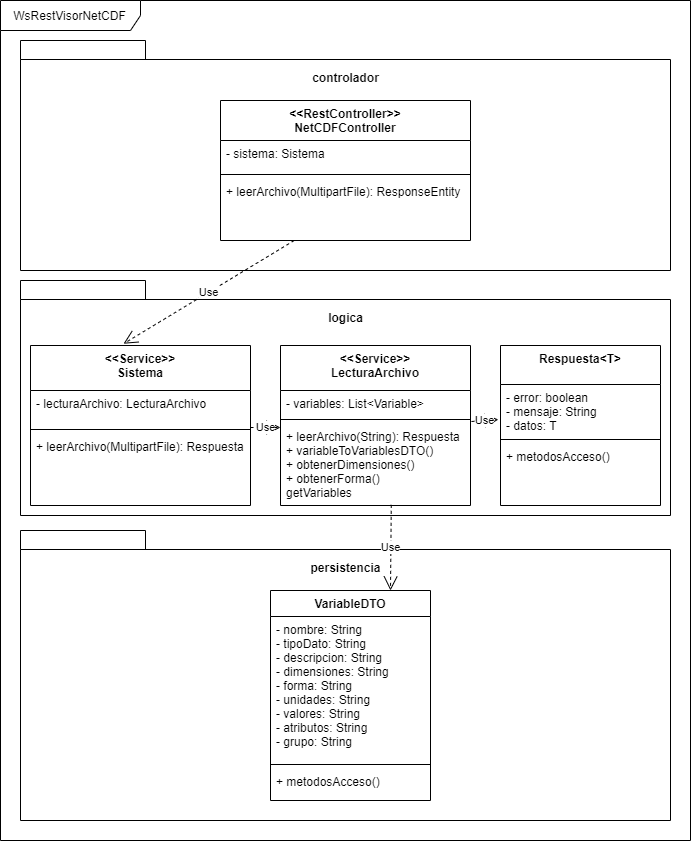

The diagram above was exported from draw.io. Its source (the exported page's mxGraphModel, read from the mxfile embedded in the PNG):
<mxGraphModel dx="1108" dy="1718" grid="1" gridSize="10" guides="1" tooltips="1" connect="1" arrows="1" fold="1" page="1" pageScale="1" pageWidth="850" pageHeight="1100" background="#ffffff" math="0" shadow="0">
  <root>
    <mxCell id="0" />
    <mxCell id="1" parent="0" />
    <mxCell id="fGuaz5Y-OWP5AVdqLEVL-1" value="WsRestVisorNetCDF" style="shape=umlFrame;whiteSpace=wrap;html=1;width=140;height=30;" parent="1" vertex="1">
      <mxGeometry x="200" y="-1090" width="690" height="840" as="geometry" />
    </mxCell>
    <mxCell id="fGuaz5Y-OWP5AVdqLEVL-19" value="&lt;br&gt;logica" style="shape=folder;fontStyle=1;spacingTop=10;tabWidth=125;tabHeight=19;tabPosition=left;html=1;horizontal=1;verticalAlign=top;" parent="1" vertex="1">
      <mxGeometry x="220" y="-810" width="650" height="235" as="geometry" />
    </mxCell>
    <mxCell id="fGuaz5Y-OWP5AVdqLEVL-6" value="&lt;br&gt;controlador" style="shape=folder;fontStyle=1;spacingTop=10;tabWidth=125;tabHeight=19;tabPosition=left;html=1;horizontal=1;verticalAlign=top;" parent="1" vertex="1">
      <mxGeometry x="220" y="-1050" width="650" height="230" as="geometry" />
    </mxCell>
    <mxCell id="fGuaz5Y-OWP5AVdqLEVL-7" value="&lt;&lt;RestController&gt;&gt;&#10;NetCDFController" style="swimlane;fontStyle=1;align=center;verticalAlign=top;childLayout=stackLayout;horizontal=1;startSize=40;horizontalStack=0;resizeParent=1;resizeParentMax=0;resizeLast=0;collapsible=1;marginBottom=0;" parent="1" vertex="1">
      <mxGeometry x="420" y="-990" width="250" height="140" as="geometry" />
    </mxCell>
    <mxCell id="fGuaz5Y-OWP5AVdqLEVL-8" value="- sistema: Sistema&#10;" style="text;strokeColor=none;fillColor=none;align=left;verticalAlign=top;spacingLeft=4;spacingRight=4;overflow=hidden;rotatable=0;points=[[0,0.5],[1,0.5]];portConstraint=eastwest;" parent="fGuaz5Y-OWP5AVdqLEVL-7" vertex="1">
      <mxGeometry y="40" width="250" height="30" as="geometry" />
    </mxCell>
    <mxCell id="fGuaz5Y-OWP5AVdqLEVL-9" value="" style="line;strokeWidth=1;fillColor=none;align=left;verticalAlign=middle;spacingTop=-1;spacingLeft=3;spacingRight=3;rotatable=0;labelPosition=right;points=[];portConstraint=eastwest;" parent="fGuaz5Y-OWP5AVdqLEVL-7" vertex="1">
      <mxGeometry y="70" width="250" height="8" as="geometry" />
    </mxCell>
    <mxCell id="fGuaz5Y-OWP5AVdqLEVL-10" value="+ leerArchivo(MultipartFile): ResponseEntity" style="text;strokeColor=none;fillColor=none;align=left;verticalAlign=top;spacingLeft=4;spacingRight=4;overflow=hidden;rotatable=0;points=[[0,0.5],[1,0.5]];portConstraint=eastwest;" parent="fGuaz5Y-OWP5AVdqLEVL-7" vertex="1">
      <mxGeometry y="78" width="250" height="62" as="geometry" />
    </mxCell>
    <mxCell id="fGuaz5Y-OWP5AVdqLEVL-36" value="&lt;br&gt;persistencia" style="shape=folder;fontStyle=1;spacingTop=10;tabWidth=125;tabHeight=19;tabPosition=left;html=1;horizontal=1;verticalAlign=top;" parent="1" vertex="1">
      <mxGeometry x="220" y="-560" width="650" height="290" as="geometry" />
    </mxCell>
    <mxCell id="fGuaz5Y-OWP5AVdqLEVL-47" value="Use" style="endArrow=open;endSize=12;dashed=1;html=1;entryX=0.423;entryY=-0.011;entryDx=0;entryDy=0;entryPerimeter=0;" parent="1" source="fGuaz5Y-OWP5AVdqLEVL-10" target="fGuaz5Y-OWP5AVdqLEVL-20" edge="1">
      <mxGeometry width="160" relative="1" as="geometry">
        <mxPoint x="741.0799999999999" y="-827.956" as="sourcePoint" />
        <mxPoint x="690" y="-830" as="targetPoint" />
      </mxGeometry>
    </mxCell>
    <mxCell id="fGuaz5Y-OWP5AVdqLEVL-20" value="&lt;&lt;Service&gt;&gt;&#10;Sistema" style="swimlane;fontStyle=1;align=center;verticalAlign=top;childLayout=stackLayout;horizontal=1;startSize=45;horizontalStack=0;resizeParent=1;resizeParentMax=0;resizeLast=0;collapsible=1;marginBottom=0;" parent="1" vertex="1">
      <mxGeometry x="230" y="-745" width="220" height="160" as="geometry" />
    </mxCell>
    <mxCell id="fGuaz5Y-OWP5AVdqLEVL-21" value="- lecturaArchivo: LecturaArchivo&#10;" style="text;strokeColor=none;fillColor=none;align=left;verticalAlign=top;spacingLeft=4;spacingRight=4;overflow=hidden;rotatable=0;points=[[0,0.5],[1,0.5]];portConstraint=eastwest;" parent="fGuaz5Y-OWP5AVdqLEVL-20" vertex="1">
      <mxGeometry y="45" width="220" height="35" as="geometry" />
    </mxCell>
    <mxCell id="fGuaz5Y-OWP5AVdqLEVL-22" value="" style="line;strokeWidth=1;fillColor=none;align=left;verticalAlign=middle;spacingTop=-1;spacingLeft=3;spacingRight=3;rotatable=0;labelPosition=right;points=[];portConstraint=eastwest;" parent="fGuaz5Y-OWP5AVdqLEVL-20" vertex="1">
      <mxGeometry y="80" width="220" height="8" as="geometry" />
    </mxCell>
    <mxCell id="fGuaz5Y-OWP5AVdqLEVL-23" value="+ leerArchivo(MultipartFile): Respuesta" style="text;strokeColor=none;fillColor=none;align=left;verticalAlign=top;spacingLeft=4;spacingRight=4;overflow=hidden;rotatable=0;points=[[0,0.5],[1,0.5]];portConstraint=eastwest;" parent="fGuaz5Y-OWP5AVdqLEVL-20" vertex="1">
      <mxGeometry y="88" width="220" height="72" as="geometry" />
    </mxCell>
    <mxCell id="fGuaz5Y-OWP5AVdqLEVL-37" value="VariableDTO" style="swimlane;fontStyle=1;align=center;verticalAlign=top;childLayout=stackLayout;horizontal=1;startSize=26;horizontalStack=0;resizeParent=1;resizeParentMax=0;resizeLast=0;collapsible=1;marginBottom=0;" parent="1" vertex="1">
      <mxGeometry x="470" y="-500" width="160" height="210" as="geometry" />
    </mxCell>
    <mxCell id="fGuaz5Y-OWP5AVdqLEVL-38" value="- nombre: String&#10;- tipoDato: String&#10;- descripcion: String&#10;- dimensiones: String&#10;- forma: String&#10;- unidades: String&#10;- valores: String&#10;- atributos: String&#10;- grupo: String" style="text;strokeColor=none;fillColor=none;align=left;verticalAlign=top;spacingLeft=4;spacingRight=4;overflow=hidden;rotatable=0;points=[[0,0.5],[1,0.5]];portConstraint=eastwest;" parent="fGuaz5Y-OWP5AVdqLEVL-37" vertex="1">
      <mxGeometry y="26" width="160" height="144" as="geometry" />
    </mxCell>
    <mxCell id="fGuaz5Y-OWP5AVdqLEVL-39" value="" style="line;strokeWidth=1;fillColor=none;align=left;verticalAlign=middle;spacingTop=-1;spacingLeft=3;spacingRight=3;rotatable=0;labelPosition=right;points=[];portConstraint=eastwest;" parent="fGuaz5Y-OWP5AVdqLEVL-37" vertex="1">
      <mxGeometry y="170" width="160" height="8" as="geometry" />
    </mxCell>
    <mxCell id="fGuaz5Y-OWP5AVdqLEVL-40" value="+ metodosAcceso()" style="text;strokeColor=none;fillColor=none;align=left;verticalAlign=top;spacingLeft=4;spacingRight=4;overflow=hidden;rotatable=0;points=[[0,0.5],[1,0.5]];portConstraint=eastwest;" parent="fGuaz5Y-OWP5AVdqLEVL-37" vertex="1">
      <mxGeometry y="178" width="160" height="32" as="geometry" />
    </mxCell>
    <mxCell id="2xkLdUuibagzMlKBTeSS-3" value="Use" style="endArrow=open;endSize=12;dashed=1;html=1;entryX=-0.013;entryY=0.687;entryDx=0;entryDy=0;exitX=1.005;exitY=0.75;exitDx=0;exitDy=0;exitPerimeter=0;entryPerimeter=0;" parent="1" source="fGuaz5Y-OWP5AVdqLEVL-26" target="fGuaz5Y-OWP5AVdqLEVL-29" edge="1">
      <mxGeometry width="160" relative="1" as="geometry">
        <mxPoint x="640" y="-615" as="sourcePoint" />
        <mxPoint x="640" y="-862" as="targetPoint" />
      </mxGeometry>
    </mxCell>
    <mxCell id="fGuaz5Y-OWP5AVdqLEVL-24" value="&lt;&lt;Service&gt;&gt;&#10;LecturaArchivo" style="swimlane;fontStyle=1;align=center;verticalAlign=top;childLayout=stackLayout;horizontal=1;startSize=45;horizontalStack=0;resizeParent=1;resizeParentMax=0;resizeLast=0;collapsible=1;marginBottom=0;" parent="1" vertex="1">
      <mxGeometry x="480" y="-745" width="190" height="160" as="geometry" />
    </mxCell>
    <mxCell id="fGuaz5Y-OWP5AVdqLEVL-25" value="- variables: List&lt;Variable&gt;" style="text;strokeColor=none;fillColor=none;align=left;verticalAlign=top;spacingLeft=4;spacingRight=4;overflow=hidden;rotatable=0;points=[[0,0.5],[1,0.5]];portConstraint=eastwest;" parent="fGuaz5Y-OWP5AVdqLEVL-24" vertex="1">
      <mxGeometry y="45" width="190" height="25" as="geometry" />
    </mxCell>
    <mxCell id="fGuaz5Y-OWP5AVdqLEVL-26" value="" style="line;strokeWidth=1;fillColor=none;align=left;verticalAlign=middle;spacingTop=-1;spacingLeft=3;spacingRight=3;rotatable=0;labelPosition=right;points=[];portConstraint=eastwest;" parent="fGuaz5Y-OWP5AVdqLEVL-24" vertex="1">
      <mxGeometry y="70" width="190" height="8" as="geometry" />
    </mxCell>
    <mxCell id="fGuaz5Y-OWP5AVdqLEVL-27" value="+ leerArchivo(String): Respuesta&#10;+ variableToVariablesDTO()&#10;+ obtenerDimensiones()&#10;+ obtenerForma()&#10;getVariables" style="text;strokeColor=none;fillColor=none;align=left;verticalAlign=top;spacingLeft=4;spacingRight=4;overflow=hidden;rotatable=0;points=[[0,0.5],[1,0.5]];portConstraint=eastwest;" parent="fGuaz5Y-OWP5AVdqLEVL-24" vertex="1">
      <mxGeometry y="78" width="190" height="82" as="geometry" />
    </mxCell>
    <mxCell id="fGuaz5Y-OWP5AVdqLEVL-28" value="Respuesta&lt;T&gt;" style="swimlane;fontStyle=1;align=center;verticalAlign=top;childLayout=stackLayout;horizontal=1;startSize=39;horizontalStack=0;resizeParent=1;resizeParentMax=0;resizeLast=0;collapsible=1;marginBottom=0;" parent="1" vertex="1">
      <mxGeometry x="700" y="-745" width="160" height="160" as="geometry" />
    </mxCell>
    <mxCell id="fGuaz5Y-OWP5AVdqLEVL-29" value="- error: boolean&#10;- mensaje: String&#10;- datos: T" style="text;strokeColor=none;fillColor=none;align=left;verticalAlign=top;spacingLeft=4;spacingRight=4;overflow=hidden;rotatable=0;points=[[0,0.5],[1,0.5]];portConstraint=eastwest;" parent="fGuaz5Y-OWP5AVdqLEVL-28" vertex="1">
      <mxGeometry y="39" width="160" height="51" as="geometry" />
    </mxCell>
    <mxCell id="fGuaz5Y-OWP5AVdqLEVL-30" value="" style="line;strokeWidth=1;fillColor=none;align=left;verticalAlign=middle;spacingTop=-1;spacingLeft=3;spacingRight=3;rotatable=0;labelPosition=right;points=[];portConstraint=eastwest;" parent="fGuaz5Y-OWP5AVdqLEVL-28" vertex="1">
      <mxGeometry y="90" width="160" height="8" as="geometry" />
    </mxCell>
    <mxCell id="2xkLdUuibagzMlKBTeSS-2" value="+ metodosAcceso()" style="text;strokeColor=none;fillColor=none;align=left;verticalAlign=top;spacingLeft=4;spacingRight=4;overflow=hidden;rotatable=0;points=[[0,0.5],[1,0.5]];portConstraint=eastwest;" parent="fGuaz5Y-OWP5AVdqLEVL-28" vertex="1">
      <mxGeometry y="98" width="160" height="62" as="geometry" />
    </mxCell>
    <mxCell id="wGybjGuy8BHPsHNy5f7F-11" value="Use" style="endArrow=open;endSize=12;dashed=1;html=1;" edge="1" parent="1">
      <mxGeometry width="160" relative="1" as="geometry">
        <mxPoint x="450" y="-663" as="sourcePoint" />
        <mxPoint x="480" y="-663" as="targetPoint" />
      </mxGeometry>
    </mxCell>
    <mxCell id="wGybjGuy8BHPsHNy5f7F-13" value="Use" style="endArrow=open;endSize=12;dashed=1;html=1;entryX=0.75;entryY=0;entryDx=0;entryDy=0;exitX=0.583;exitY=0.992;exitDx=0;exitDy=0;exitPerimeter=0;" edge="1" parent="1" source="fGuaz5Y-OWP5AVdqLEVL-27" target="fGuaz5Y-OWP5AVdqLEVL-37">
      <mxGeometry width="160" relative="1" as="geometry">
        <mxPoint x="394.50228895520513" y="-585" as="sourcePoint" />
        <mxPoint x="533.76" y="-487.99400000000014" as="targetPoint" />
      </mxGeometry>
    </mxCell>
  </root>
</mxGraphModel>